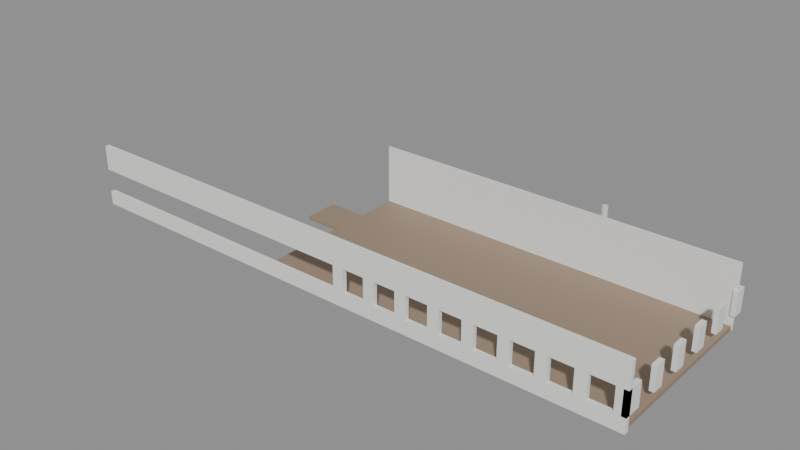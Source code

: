 # Source: SM_Bygg_Helgasetr_P1_O_S.blend  (saved by Blender 5.3.31; exported with 4.5.12 LTS)
import bpy
from mathutils import Matrix  # noqa: F401  (used for matrix-valued properties, if any)

bpy.ops.wm.read_factory_settings(use_empty=True)
scene = bpy.context.scene
scene.name = 'Scene'

# ---- materials (node trees are filled in below, after node groups)
mat_floor_in = bpy.data.materials.new('Floor_In')
mat_floor_in.diffuse_color = (0.33, 0.24, 0.17, 1.0)
mat_plasterwhite_in = bpy.data.materials.new('PlasterWhite_In')
mat_plasterwhite_in.diffuse_color = (0.85, 0.85, 0.83, 1.0)
mat_concretesmooth_in = bpy.data.materials.new('ConcreteSmooth_In')
mat_concretesmooth_in.diffuse_color = (0.58, 0.58, 0.56, 1.0)

# ---- material node trees
mat_floor_in.use_nodes = True; mat_floor_in.node_tree.nodes.clear()
_N = mat_floor_in.node_tree.nodes; _L = mat_floor_in.node_tree.links
n0 = _N.new('ShaderNodeBsdfPrincipled'); n0.name = 'Principled BSDF'; n0.location = (-200, 100)
n0.inputs[0].default_value = (0.33, 0.24, 0.17, 1.0)
n0.inputs[2].default_value = 0.6
n0.inputs[10].default_value = 0.005
n1 = _N.new('ShaderNodeOutputMaterial'); n1.name = 'Material Output'; n1.location = (200, 100)
_L.new(n0.outputs[0], n1.inputs[0])
n1.is_active_output = True
mat_plasterwhite_in.use_nodes = True; mat_plasterwhite_in.node_tree.nodes.clear()
_N = mat_plasterwhite_in.node_tree.nodes; _L = mat_plasterwhite_in.node_tree.links
n0 = _N.new('ShaderNodeBsdfPrincipled'); n0.name = 'Principled BSDF'; n0.location = (-200, 100)
n0.inputs[0].default_value = (0.85, 0.85, 0.83, 1.0)
n0.inputs[2].default_value = 0.8
n0.inputs[10].default_value = 0.005
n1 = _N.new('ShaderNodeOutputMaterial'); n1.name = 'Material Output'; n1.location = (200, 100)
_L.new(n0.outputs[0], n1.inputs[0])
n1.is_active_output = True
mat_concretesmooth_in.use_nodes = True; mat_concretesmooth_in.node_tree.nodes.clear()
_N = mat_concretesmooth_in.node_tree.nodes; _L = mat_concretesmooth_in.node_tree.links
n0 = _N.new('ShaderNodeBsdfPrincipled'); n0.name = 'Principled BSDF'; n0.location = (-200, 100)
n0.inputs[0].default_value = (0.58, 0.58, 0.56, 1.0)
n0.inputs[2].default_value = 0.7
n0.inputs[10].default_value = 0.005
n1 = _N.new('ShaderNodeOutputMaterial'); n1.name = 'Material Output'; n1.location = (200, 100)
_L.new(n0.outputs[0], n1.inputs[0])
n1.is_active_output = True

# ---- meshes
me_sm_bygg_helgasetr_p1_o_s = bpy.data.meshes.new('SM_Bygg_Helgasetr_P1_O_S')
me_sm_bygg_helgasetr_p1_o_s.from_pydata([(-6.77, -20.05, -0.35), (25.75, -20.05, -0.35), (25.75, -23.8, -0.35), (-6.77, -23.8, -0.35), (-6.77, -20.05, 0.0), (25.75, -20.05, 0.0), (-6.77, -23.8, 0.0), (-6.77, -26.9, -0.35), (25.75, -26.9, -0.35), (25.75, -35.66, -0.35), (-6.77, -35.66, -0.35), (-6.77, -26.9, 0.0), (25.75, -26.9, 0.0), (25.75, -35.66, 0.0), (-6.77, -35.66, 0.0), (-10.2, -23.8, -0.35), (-10.2, -26.9, -0.35), (-10.2, -23.8, 0.0), (25.75, -23.8, 0.0), (-10.2, -26.9, 0.0), (25.55, -19.27, 0.9), (25.95, -19.27, 0.9), (25.95, -20.27, 0.9), (25.55, -20.27, 0.9), (25.55, -19.27, 3.0), (25.95, -19.27, 3.0), (25.95, -20.27, 3.0), (25.55, -20.27, 3.0), (25.55, -22.27, 0.9), (25.95, -22.27, 0.9), (25.95, -23.27, 0.9), (25.55, -23.27, 0.9), (25.55, -22.27, 3.0), (25.95, -22.27, 3.0), (25.95, -23.27, 3.0), (25.55, -23.27, 3.0), (25.55, -25.27, 0.9), (25.95, -25.27, 0.9), (25.95, -26.27, 0.9), (25.55, -26.27, 0.9), (25.55, -25.27, 3.0), (25.95, -25.27, 3.0), (25.95, -26.27, 3.0), (25.55, -26.27, 3.0), (25.55, -28.27, 0.9), (25.95, -28.27, 0.9), (25.95, -29.27, 0.9), (25.55, -29.27, 0.9), (25.55, -28.27, 3.0), (25.95, -28.27, 3.0), (25.95, -29.27, 3.0), (25.55, -29.27, 3.0), (25.55, -31.27, 0.9), (25.95, -31.27, 0.9), (25.95, -32.28, 0.9), (25.55, -32.28, 0.9), (25.55, -31.27, 3.0), (25.95, -31.27, 3.0), (25.95, -32.28, 3.0), (25.55, -32.28, 3.0), (25.55, -34.28, 0.9), (25.95, -34.28, 0.9), (25.95, -35.86, 0.9), (25.55, -35.86, 0.9), (25.55, -34.28, 3.0), (25.95, -34.28, 3.0), (25.95, -35.86, 3.0), (25.55, -35.86, 3.0), (-6.845, -19.97, -0.35), (25.82, -19.97, -0.35), (25.82, -20.12, -0.35), (-6.845, -20.12, -0.35), (-6.845, -19.97, 5.25), (25.82, -19.97, 5.25), (25.82, -20.12, 5.25), (-6.845, -20.12, 5.25), (-25.95, -35.46, -0.35), (25.95, -35.46, -0.35), (25.95, -35.86, -0.35), (-25.95, -35.86, -0.35), (-25.95, -35.46, 0.9), (25.95, -35.46, 0.9), (-25.95, -35.86, 0.9), (-25.95, -35.46, 3.0), (25.95, -35.46, 3.0), (-25.95, -35.86, 3.0), (-25.95, -35.46, 5.25), (25.95, -35.46, 5.25), (25.95, -35.86, 5.25), (-25.95, -35.86, 5.25), (1.0, -35.46, 0.9), (2.0, -35.46, 0.9), (2.0, -35.86, 0.9), (1.0, -35.86, 0.9), (1.0, -35.46, 3.0), (2.0, -35.46, 3.0), (2.0, -35.86, 3.0), (1.0, -35.86, 3.0), (4.0, -35.46, 0.9), (5.0, -35.46, 0.9), (5.0, -35.86, 0.9), (4.0, -35.86, 0.9), (4.0, -35.46, 3.0), (5.0, -35.46, 3.0), (5.0, -35.86, 3.0), (4.0, -35.86, 3.0), (7.0, -35.46, 0.9), (8.0, -35.46, 0.9), (8.0, -35.86, 0.9), (7.0, -35.86, 0.9), (7.0, -35.46, 3.0), (8.0, -35.46, 3.0), (8.0, -35.86, 3.0), (7.0, -35.86, 3.0), (10.0, -35.46, 0.9), (11.0, -35.46, 0.9), (11.0, -35.86, 0.9), (10.0, -35.86, 0.9), (10.0, -35.46, 3.0), (11.0, -35.46, 3.0), (11.0, -35.86, 3.0), (10.0, -35.86, 3.0), (13.0, -35.46, 0.9), (14.0, -35.46, 0.9), (14.0, -35.86, 0.9), (13.0, -35.86, 0.9), (13.0, -35.46, 3.0), (14.0, -35.46, 3.0), (14.0, -35.86, 3.0), (13.0, -35.86, 3.0), (16.0, -35.46, 0.9), (17.0, -35.46, 0.9), (17.0, -35.86, 0.9), (16.0, -35.86, 0.9), (16.0, -35.46, 3.0), (17.0, -35.46, 3.0), (17.0, -35.86, 3.0), (16.0, -35.86, 3.0), (19.0, -35.46, 0.9), (20.0, -35.46, 0.9), (20.0, -35.86, 0.9), (19.0, -35.86, 0.9), (19.0, -35.46, 3.0), (20.0, -35.46, 3.0), (20.0, -35.86, 3.0), (19.0, -35.86, 3.0), (22.0, -35.46, 0.9), (23.0, -35.46, 0.9), (23.0, -35.86, 0.9), (22.0, -35.86, 0.9), (22.0, -35.46, 3.0), (23.0, -35.46, 3.0), (23.0, -35.86, 3.0), (22.0, -35.86, 3.0), (25.0, -35.46, 0.9), (25.0, -35.86, 0.9), (25.0, -35.46, 3.0), (25.0, -35.86, 3.0), (13.79, -18.03, 0.0), (13.78, -18.09, 0.0), (13.76, -18.16, 0.0), (13.72, -18.21, 0.0), (13.66, -18.25, 0.0), (13.6, -18.27, 0.0), (13.54, -18.28, 0.0), (13.48, -18.27, 0.0), (13.41, -18.25, 0.0), (13.36, -18.21, 0.0), (13.32, -18.16, 0.0), (13.3, -18.09, 0.0), (13.29, -18.03, 0.0), (13.3, -17.97, 0.0), (13.32, -17.91, 0.0), (13.36, -17.85, 0.0), (13.41, -17.81, 0.0), (13.48, -17.79, 0.0), (13.54, -17.78, 0.0), (13.6, -17.79, 0.0), (13.66, -17.81, 0.0), (13.72, -17.85, 0.0), (13.76, -17.91, 0.0), (13.78, -17.97, 0.0), (13.79, -18.03, 5.25), (13.78, -18.09, 5.25), (13.76, -18.16, 5.25), (13.72, -18.21, 5.25), (13.66, -18.25, 5.25), (13.6, -18.27, 5.25), (13.54, -18.28, 5.25), (13.48, -18.27, 5.25), (13.41, -18.25, 5.25), (13.36, -18.21, 5.25), (13.32, -18.16, 5.25), (13.3, -18.09, 5.25), (13.29, -18.03, 5.25), (13.3, -17.97, 5.25), (13.32, -17.91, 5.25), (13.36, -17.85, 5.25), (13.41, -17.81, 5.25), (13.48, -17.79, 5.25), (13.54, -17.78, 5.25), (13.6, -17.79, 5.25), (13.66, -17.81, 5.25), (13.72, -17.85, 5.25), (13.76, -17.91, 5.25), (13.78, -17.97, 5.25)], [], [(0, 1, 2, 3), (4, 6, 18, 5), (0, 4, 5, 1), (1, 5, 18, 2), (2, 18, 6, 3), (3, 6, 4, 0), (7, 8, 9, 10), (11, 14, 13, 12), (7, 11, 12, 8), (8, 12, 13, 9), (9, 13, 14, 10), (10, 14, 11, 7), (15, 2, 8, 16), (17, 19, 12, 18), (15, 17, 18, 2), (2, 18, 12, 8), (8, 12, 19, 16), (16, 19, 17, 15), (20, 21, 22, 23), (24, 27, 26, 25), (20, 24, 25, 21), (21, 25, 26, 22), (22, 26, 27, 23), (23, 27, 24, 20), (28, 29, 30, 31), (32, 35, 34, 33), (28, 32, 33, 29), (29, 33, 34, 30), (30, 34, 35, 31), (31, 35, 32, 28), (36, 37, 38, 39), (40, 43, 42, 41), (36, 40, 41, 37), (37, 41, 42, 38), (38, 42, 43, 39), (39, 43, 40, 36), (44, 45, 46, 47), (48, 51, 50, 49), (44, 48, 49, 45), (45, 49, 50, 46), (46, 50, 51, 47), (47, 51, 48, 44), (52, 53, 54, 55), (56, 59, 58, 57), (52, 56, 57, 53), (53, 57, 58, 54), (54, 58, 59, 55), (55, 59, 56, 52), (60, 61, 62, 63), (64, 67, 66, 65), (60, 64, 65, 61), (61, 65, 66, 62), (62, 66, 67, 63), (63, 67, 64, 60), (68, 69, 70, 71), (72, 75, 74, 73), (68, 72, 73, 69), (69, 73, 74, 70), (70, 74, 75, 71), (71, 75, 72, 68), (76, 77, 78, 79), (80, 82, 62, 81), (76, 80, 81, 77), (77, 81, 62, 78), (78, 62, 82, 79), (79, 82, 80, 76), (83, 84, 66, 85), (86, 89, 88, 87), (83, 86, 87, 84), (84, 87, 88, 66), (66, 88, 89, 85), (85, 89, 86, 83), (90, 91, 92, 93), (94, 97, 96, 95), (90, 94, 95, 91), (91, 95, 96, 92), (92, 96, 97, 93), (93, 97, 94, 90), (98, 99, 100, 101), (102, 105, 104, 103), (98, 102, 103, 99), (99, 103, 104, 100), (100, 104, 105, 101), (101, 105, 102, 98), (106, 107, 108, 109), (110, 113, 112, 111), (106, 110, 111, 107), (107, 111, 112, 108), (108, 112, 113, 109), (109, 113, 110, 106), (114, 115, 116, 117), (118, 121, 120, 119), (114, 118, 119, 115), (115, 119, 120, 116), (116, 120, 121, 117), (117, 121, 118, 114), (122, 123, 124, 125), (126, 129, 128, 127), (122, 126, 127, 123), (123, 127, 128, 124), (124, 128, 129, 125), (125, 129, 126, 122), (130, 131, 132, 133), (134, 137, 136, 135), (130, 134, 135, 131), (131, 135, 136, 132), (132, 136, 137, 133), (133, 137, 134, 130), (138, 139, 140, 141), (142, 145, 144, 143), (138, 142, 143, 139), (139, 143, 144, 140), (140, 144, 145, 141), (141, 145, 142, 138), (146, 147, 148, 149), (150, 153, 152, 151), (146, 150, 151, 147), (147, 151, 152, 148), (148, 152, 153, 149), (149, 153, 150, 146), (154, 81, 62, 155), (156, 157, 66, 84), (154, 156, 84, 81), (81, 84, 66, 62), (62, 66, 157, 155), (155, 157, 156, 154), (181, 158, 159, 160, 161, 162, 163, 164, 165, 166, 167, 168, 169, 170, 171, 172, 173, 174, 175, 176, 177, 178, 179, 180), (182, 205, 204, 203, 202, 201, 200, 199, 198, 197, 196, 195, 194, 193, 192, 191, 190, 189, 188, 187, 186, 185, 184, 183), (158, 182, 183, 159), (159, 183, 184, 160), (160, 184, 185, 161), (161, 185, 186, 162), (162, 186, 187, 163), (163, 187, 188, 164), (164, 188, 189, 165), (165, 189, 190, 166), (166, 190, 191, 167), (167, 191, 192, 168), (168, 192, 193, 169), (169, 193, 194, 170), (170, 194, 195, 171), (171, 195, 196, 172), (172, 196, 197, 173), (173, 197, 198, 174), (174, 198, 199, 175), (175, 199, 200, 176), (176, 200, 201, 177), (177, 201, 202, 178), (178, 202, 203, 179), (179, 203, 204, 180), (180, 204, 205, 181), (181, 205, 182, 158)])
me_sm_bygg_helgasetr_p1_o_s.polygons.foreach_set('use_smooth', [0, 0, 0, 0, 0, 0, 0, 0, 0, 0, 0, 0, 0, 0, 0, 0, 0, 0, 0, 0, 0, 0, 0, 0, 0, 0, 0, 0, 0, 0, 0, 0, 0, 0, 0, 0, 0, 0, 0, 0, 0, 0, 0, 0, 0, 0, 0, 0, 0, 0, 0, 0, 0, 0, 0, 0, 0, 0, 0, 0, 0, 0, 0, 0, 0, 0, 0, 0, 0, 0, 0, 0, 0, 0, 0, 0, 0, 0, 0, 0, 0, 0, 0, 0, 0, 0, 0, 0, 0, 0, 0, 0, 0, 0, 0, 0, 0, 0, 0, 0, 0, 0, 0, 0, 0, 0, 0, 0, 0, 0, 0, 0, 0, 0, 0, 0, 0, 0, 0, 0, 0, 0, 0, 0, 0, 0, 1, 1, 1, 1, 1, 1, 1, 1, 1, 1, 1, 1, 1, 1, 1, 1, 1, 1, 1, 1, 1, 1, 1, 1, 1, 1])
me_sm_bygg_helgasetr_p1_o_s.polygons.foreach_set('material_index', [0, 0, 0, 0, 0, 0, 0, 0, 0, 0, 0, 0, 0, 0, 0, 0, 0, 0, 1, 1, 1, 1, 1, 1, 1, 1, 1, 1, 1, 1, 1, 1, 1, 1, 1, 1, 1, 1, 1, 1, 1, 1, 1, 1, 1, 1, 1, 1, 1, 1, 1, 1, 1, 1, 1, 1, 1, 1, 1, 1, 1, 1, 1, 1, 1, 1, 1, 1, 1, 1, 1, 1, 1, 1, 1, 1, 1, 1, 1, 1, 1, 1, 1, 1, 1, 1, 1, 1, 1, 1, 1, 1, 1, 1, 1, 1, 1, 1, 1, 1, 1, 1, 1, 1, 1, 1, 1, 1, 1, 1, 1, 1, 1, 1, 1, 1, 1, 1, 1, 1, 1, 1, 1, 1, 1, 1, 2, 2, 2, 2, 2, 2, 2, 2, 2, 2, 2, 2, 2, 2, 2, 2, 2, 2, 2, 2, 2, 2, 2, 2, 2, 2])
_uv = me_sm_bygg_helgasetr_p1_o_s.uv_layers.new(name='Float2')
_uv.uv.foreach_set('vector', [-3.385, -10.02, 12.88, -10.02, 12.88, -11.9, -3.385, -11.9, -3.385, -10.02, -3.385, -11.9, 12.88, -11.9, 12.88, -10.02, -3.385, -0.175, -3.385, 0.0, 12.88, 0.0, 12.88, -0.175, -10.02, -0.175, -10.02, 0.0, -11.9, 0.0, -11.9, -0.175, 12.88, -0.175, 12.88, 0.0, -3.385, 0.0, -3.385, -0.175, -11.9, -0.175, -11.9, 0.0, -10.02, 0.0, -10.02, -0.175, -3.385, -13.45, 12.88, -13.45, 12.88, -17.83, -3.385, -17.83, -3.385, -13.45, -3.385, -17.83, 12.88, -17.83, 12.88, -13.45, -3.385, -0.175, -3.385, 0.0, 12.88, 0.0, 12.88, -0.175, -13.45, -0.175, -13.45, 0.0, -17.83, 0.0, -17.83, -0.175, 12.88, -0.175, 12.88, 0.0, -3.385, 0.0, -3.385, -0.175, -17.83, -0.175, -17.83, 0.0, -13.45, 0.0, -13.45, -0.175, -5.1, -11.9, 12.88, -11.9, 12.88, -13.45, -5.1, -13.45, -5.1, -11.9, -5.1, -13.45, 12.88, -13.45, 12.88, -11.9, -5.1, -0.175, -5.1, 0.0, 12.88, 0.0, 12.88, -0.175, -11.9, -0.175, -11.9, 0.0, -13.45, 0.0, -13.45, -0.175, 12.88, -0.175, 12.88, 0.0, -5.1, 0.0, -5.1, -0.175, -13.45, -0.175, -13.45, 0.0, -11.9, 0.0, -11.9, -0.175, 12.77, -9.637, 12.98, -9.637, 12.98, -10.14, 12.77, -10.14, 12.77, -9.637, 12.77, -10.14, 12.98, -10.14, 12.98, -9.637, 12.77, 0.45, 12.77, 1.5, 12.98, 1.5, 12.98, 0.45, -9.637, 0.45, -9.637, 1.5, -10.14, 1.5, -10.14, 0.45, 12.98, 0.45, 12.98, 1.5, 12.77, 1.5, 12.77, 0.45, -10.14, 0.45, -10.14, 1.5, -9.637, 1.5, -9.637, 0.45, 12.77, -11.14, 12.98, -11.14, 12.98, -11.64, 12.77, -11.64, 12.77, -11.14, 12.77, -11.64, 12.98, -11.64, 12.98, -11.14, 12.77, 0.45, 12.77, 1.5, 12.98, 1.5, 12.98, 0.45, -11.14, 0.45, -11.14, 1.5, -11.64, 1.5, -11.64, 0.45, 12.98, 0.45, 12.98, 1.5, 12.77, 1.5, 12.77, 0.45, -11.64, 0.45, -11.64, 1.5, -11.14, 1.5, -11.14, 0.45, 12.77, -12.64, 12.98, -12.64, 12.98, -13.14, 12.77, -13.14, 12.77, -12.64, 12.77, -13.14, 12.98, -13.14, 12.98, -12.64, 12.77, 0.45, 12.77, 1.5, 12.98, 1.5, 12.98, 0.45, -12.64, 0.45, -12.64, 1.5, -13.14, 1.5, -13.14, 0.45, 12.98, 0.45, 12.98, 1.5, 12.77, 1.5, 12.77, 0.45, -13.14, 0.45, -13.14, 1.5, -12.64, 1.5, -12.64, 0.45, 12.77, -14.14, 12.98, -14.14, 12.98, -14.64, 12.77, -14.64, 12.77, -14.14, 12.77, -14.64, 12.98, -14.64, 12.98, -14.14, 12.77, 0.45, 12.77, 1.5, 12.98, 1.5, 12.98, 0.45, -14.14, 0.45, -14.14, 1.5, -14.64, 1.5, -14.64, 0.45, 12.98, 0.45, 12.98, 1.5, 12.77, 1.5, 12.77, 0.45, -14.64, 0.45, -14.64, 1.5, -14.14, 1.5, -14.14, 0.45, 12.77, -15.64, 12.98, -15.64, 12.98, -16.14, 12.77, -16.14, 12.77, -15.64, 12.77, -16.14, 12.98, -16.14, 12.98, -15.64, 12.77, 0.45, 12.77, 1.5, 12.98, 1.5, 12.98, 0.45, -15.64, 0.45, -15.64, 1.5, -16.14, 1.5, -16.14, 0.45, 12.98, 0.45, 12.98, 1.5, 12.77, 1.5, 12.77, 0.45, -16.14, 0.45, -16.14, 1.5, -15.64, 1.5, -15.64, 0.45, 12.77, -17.14, 12.98, -17.14, 12.98, -17.93, 12.77, -17.93, 12.77, -17.14, 12.77, -17.93, 12.98, -17.93, 12.98, -17.14, 12.77, 0.45, 12.77, 1.5, 12.98, 1.5, 12.98, 0.45, -17.14, 0.45, -17.14, 1.5, -17.93, 1.5, -17.93, 0.45, 12.98, 0.45, 12.98, 1.5, 12.77, 1.5, 12.77, 0.45, -17.93, 0.45, -17.93, 1.5, -17.14, 1.5, -17.14, 0.45, -3.422, -9.987, 12.91, -9.987, 12.91, -10.06, -3.422, -10.06, -3.422, -9.987, -3.422, -10.06, 12.91, -10.06, 12.91, -9.987, -3.422, -0.175, -3.422, 2.625, 12.91, 2.625, 12.91, -0.175, -9.987, -0.175, -9.987, 2.625, -10.06, 2.625, -10.06, -0.175, 12.91, -0.175, 12.91, 2.625, -3.422, 2.625, -3.422, -0.175, -10.06, -0.175, -10.06, 2.625, -9.987, 2.625, -9.987, -0.175, -12.98, -17.73, 12.98, -17.73, 12.98, -17.93, -12.98, -17.93, -12.98, -17.73, -12.98, -17.93, 12.98, -17.93, 12.98, -17.73, -12.98, -0.175, -12.98, 0.45, 12.98, 0.45, 12.98, -0.175, -17.73, -0.175, -17.73, 0.45, -17.93, 0.45, -17.93, -0.175, 12.98, -0.175, 12.98, 0.45, -12.98, 0.45, -12.98, -0.175, -17.93, -0.175, -17.93, 0.45, -17.73, 0.45, -17.73, -0.175, -12.98, -17.73, 12.98, -17.73, 12.98, -17.93, -12.98, -17.93, -12.98, -17.73, -12.98, -17.93, 12.98, -17.93, 12.98, -17.73, -12.98, 1.5, -12.98, 2.625, 12.98, 2.625, 12.98, 1.5, -17.73, 1.5, -17.73, 2.625, -17.93, 2.625, -17.93, 1.5, 12.98, 1.5, 12.98, 2.625, -12.98, 2.625, -12.98, 1.5, -17.93, 1.5, -17.93, 2.625, -17.73, 2.625, -17.73, 1.5, 0.5, -17.73, 1.0, -17.73, 1.0, -17.93, 0.5, -17.93, 0.5, -17.73, 0.5, -17.93, 1.0, -17.93, 1.0, -17.73, 0.5, 0.45, 0.5, 1.5, 1.0, 1.5, 1.0, 0.45, -17.73, 0.45, -17.73, 1.5, -17.93, 1.5, -17.93, 0.45, 1.0, 0.45, 1.0, 1.5, 0.5, 1.5, 0.5, 0.45, -17.93, 0.45, -17.93, 1.5, -17.73, 1.5, -17.73, 0.45, 2.0, -17.73, 2.5, -17.73, 2.5, -17.93, 2.0, -17.93, 2.0, -17.73, 2.0, -17.93, 2.5, -17.93, 2.5, -17.73, 2.0, 0.45, 2.0, 1.5, 2.5, 1.5, 2.5, 0.45, -17.73, 0.45, -17.73, 1.5, -17.93, 1.5, -17.93, 0.45, 2.5, 0.45, 2.5, 1.5, 2.0, 1.5, 2.0, 0.45, -17.93, 0.45, -17.93, 1.5, -17.73, 1.5, -17.73, 0.45, 3.5, -17.73, 4.0, -17.73, 4.0, -17.93, 3.5, -17.93, 3.5, -17.73, 3.5, -17.93, 4.0, -17.93, 4.0, -17.73, 3.5, 0.45, 3.5, 1.5, 4.0, 1.5, 4.0, 0.45, -17.73, 0.45, -17.73, 1.5, -17.93, 1.5, -17.93, 0.45, 4.0, 0.45, 4.0, 1.5, 3.5, 1.5, 3.5, 0.45, -17.93, 0.45, -17.93, 1.5, -17.73, 1.5, -17.73, 0.45, 5.0, -17.73, 5.5, -17.73, 5.5, -17.93, 5.0, -17.93, 5.0, -17.73, 5.0, -17.93, 5.5, -17.93, 5.5, -17.73, 5.0, 0.45, 5.0, 1.5, 5.5, 1.5, 5.5, 0.45, -17.73, 0.45, -17.73, 1.5, -17.93, 1.5, -17.93, 0.45, 5.5, 0.45, 5.5, 1.5, 5.0, 1.5, 5.0, 0.45, -17.93, 0.45, -17.93, 1.5, -17.73, 1.5, -17.73, 0.45, 6.5, -17.73, 7.0, -17.73, 7.0, -17.93, 6.5, -17.93, 6.5, -17.73, 6.5, -17.93, 7.0, -17.93, 7.0, -17.73, 6.5, 0.45, 6.5, 1.5, 7.0, 1.5, 7.0, 0.45, -17.73, 0.45, -17.73, 1.5, -17.93, 1.5, -17.93, 0.45, 7.0, 0.45, 7.0, 1.5, 6.5, 1.5, 6.5, 0.45, -17.93, 0.45, -17.93, 1.5, -17.73, 1.5, -17.73, 0.45, 8.0, -17.73, 8.5, -17.73, 8.5, -17.93, 8.0, -17.93, 8.0, -17.73, 8.0, -17.93, 8.5, -17.93, 8.5, -17.73, 8.0, 0.45, 8.0, 1.5, 8.5, 1.5, 8.5, 0.45, -17.73, 0.45, -17.73, 1.5, -17.93, 1.5, -17.93, 0.45, 8.5, 0.45, 8.5, 1.5, 8.0, 1.5, 8.0, 0.45, -17.93, 0.45, -17.93, 1.5, -17.73, 1.5, -17.73, 0.45, 9.5, -17.73, 10.0, -17.73, 10.0, -17.93, 9.5, -17.93, 9.5, -17.73, 9.5, -17.93, 10.0, -17.93, 10.0, -17.73, 9.5, 0.45, 9.5, 1.5, 10.0, 1.5, 10.0, 0.45, -17.73, 0.45, -17.73, 1.5, -17.93, 1.5, -17.93, 0.45, 10.0, 0.45, 10.0, 1.5, 9.5, 1.5, 9.5, 0.45, -17.93, 0.45, -17.93, 1.5, -17.73, 1.5, -17.73, 0.45, 11.0, -17.73, 11.5, -17.73, 11.5, -17.93, 11.0, -17.93, 11.0, -17.73, 11.0, -17.93, 11.5, -17.93, 11.5, -17.73, 11.0, 0.45, 11.0, 1.5, 11.5, 1.5, 11.5, 0.45, -17.73, 0.45, -17.73, 1.5, -17.93, 1.5, -17.93, 0.45, 11.5, 0.45, 11.5, 1.5, 11.0, 1.5, 11.0, 0.45, -17.93, 0.45, -17.93, 1.5, -17.73, 1.5, -17.73, 0.45, 12.5, -17.73, 12.98, -17.73, 12.98, -17.93, 12.5, -17.93, 12.5, -17.73, 12.5, -17.93, 12.98, -17.93, 12.98, -17.73, 12.5, 0.45, 12.5, 1.5, 12.98, 1.5, 12.98, 0.45, -17.73, 0.45, -17.73, 1.5, -17.93, 1.5, -17.93, 0.45, 12.98, 0.45, 12.98, 1.5, 12.5, 1.5, 12.5, 0.45, -17.93, 0.45, -17.93, 1.5, -17.73, 1.5, -17.73, 0.45, 6.891, -8.983, 6.895, -9.015, 6.891, -9.047, 6.878, -9.078, 6.858, -9.103, 6.832, -9.123, 6.802, -9.136, 6.77, -9.14, 6.738, -9.136, 6.707, -9.123, 6.682, -9.103, 6.662, -9.078, 6.649, -9.047, 6.645, -9.015, 6.649, -8.983, 6.662, -8.953, 6.682, -8.927, 6.707, -8.907, 6.738, -8.894, 6.77, -8.89, 6.802, -8.894, 6.832, -8.907, 6.858, -8.927, 6.878, -8.953, 6.895, -9.015, 6.891, -8.983, 6.878, -8.953, 6.858, -8.927, 6.832, -8.907, 6.802, -8.894, 6.77, -8.89, 6.738, -8.894, 6.707, -8.907, 6.682, -8.927, 6.662, -8.953, 6.649, -8.983, 6.645, -9.015, 6.649, -9.047, 6.662, -9.078, 6.682, -9.103, 6.707, -9.123, 6.738, -9.136, 6.77, -9.14, 6.802, -9.136, 6.832, -9.123, 6.858, -9.103, 6.878, -9.078, 6.891, -9.047, -9.015, 0.0, -9.015, 2.625, -9.047, 2.625, -9.047, 0.0, -9.047, 0.0, -9.047, 2.625, -9.078, 2.625, -9.078, 0.0, -9.078, 0.0, -9.078, 2.625, -9.103, 2.625, -9.103, 0.0, 6.858, 0.0, 6.858, 2.625, 6.832, 2.625, 6.832, 0.0, 6.832, 0.0, 6.832, 2.625, 6.802, 2.625, 6.802, 0.0, 6.802, 0.0, 6.802, 2.625, 6.77, 2.625, 6.77, 0.0, 6.77, 0.0, 6.77, 2.625, 6.738, 2.625, 6.738, 0.0, 6.738, 0.0, 6.738, 2.625, 6.707, 2.625, 6.707, 0.0, 6.707, 0.0, 6.707, 2.625, 6.682, 2.625, 6.682, 0.0, -9.103, 0.0, -9.103, 2.625, -9.078, 2.625, -9.078, 0.0, -9.078, 0.0, -9.078, 2.625, -9.047, 2.625, -9.047, 0.0, -9.047, 0.0, -9.047, 2.625, -9.015, 2.625, -9.015, 0.0, -9.015, 0.0, -9.015, 2.625, -8.983, 2.625, -8.983, 0.0, -8.983, 0.0, -8.983, 2.625, -8.953, 2.625, -8.953, 0.0, -8.953, 0.0, -8.953, 2.625, -8.927, 2.625, -8.927, 0.0, 6.682, 0.0, 6.682, 2.625, 6.707, 2.625, 6.707, 0.0, 6.707, 0.0, 6.707, 2.625, 6.738, 2.625, 6.738, 0.0, 6.738, 0.0, 6.738, 2.625, 6.77, 2.625, 6.77, 0.0, 6.77, 0.0, 6.77, 2.625, 6.802, 2.625, 6.802, 0.0, 6.802, 0.0, 6.802, 2.625, 6.832, 2.625, 6.832, 0.0, 6.832, 0.0, 6.832, 2.625, 6.858, 2.625, 6.858, 0.0, -8.927, 0.0, -8.927, 2.625, -8.953, 2.625, -8.953, 0.0, -8.953, 0.0, -8.953, 2.625, -8.983, 2.625, -8.983, 0.0, -8.983, 0.0, -8.983, 2.625, -9.015, 2.625, -9.015, 0.0])
me_sm_bygg_helgasetr_p1_o_s.materials.append(mat_floor_in)
me_sm_bygg_helgasetr_p1_o_s.materials.append(mat_plasterwhite_in)
me_sm_bygg_helgasetr_p1_o_s.materials.append(mat_concretesmooth_in)
me_sm_bygg_helgasetr_p1_o_s.update()

# ---- objects
ob_sm_bygg_helgasetr_p1_o_s = bpy.data.objects.new('SM_Bygg_Helgasetr_P1_O_S', me_sm_bygg_helgasetr_p1_o_s)

# ---- transforms, parenting, visibility, modifiers, constraints
ob_sm_bygg_helgasetr_p1_o_s.location = (0.0, 0.0, 0.0)

# ---- collection membership
scene.collection.objects.link(ob_sm_bygg_helgasetr_p1_o_s)

# ---- scene / render settings (as saved in the file)
scene.frame_start = 1; scene.frame_end = 250; scene.frame_set(1)
scene.render.engine = 'BLENDER_EEVEE_NEXT'
scene.render.bake_bias = 0.0
scene.render.bake_samples = 0
scene.render.compositor_device = 'GPU'
scene.eevee.use_volume_custom_range = False
scene.eevee.fast_gi_thickness_near = 0.1
scene.eevee.fast_gi_thickness_far = 0.0
scene.eevee.ray_tracing_options.screen_trace_thickness = 0.1
bpy.context.view_layer.update()

# ---- added for rendering (the .blend has no active camera and no usable light): camera, sun + grey world if the file has none
cam_auto = bpy.data.cameras.new('AutoCamera')
cam_auto.lens = 50.0
cam_auto.sensor_width = 36.0
cam_auto.clip_end = 1000.0
ob_auto_camera = bpy.data.objects.new('AutoCamera', cam_auto)
scene.collection.objects.link(ob_auto_camera)
ob_auto_camera.location = (51.1127, -88.1553, 43.3402)
ob_auto_camera.rotation_euler = (1.09748, -7.21219e-08, 0.694738)
scene.camera = ob_auto_camera
light_auto_sun = bpy.data.lights.new('AutoSun', 'SUN')
light_auto_sun.energy = 3.0
light_auto_sun.angle = 0.0523599
ob_auto_sun = bpy.data.objects.new('AutoSun', light_auto_sun)
scene.collection.objects.link(ob_auto_sun)
ob_auto_sun.rotation_euler = (0.872665, 0.174533, 0.523599)
if scene.world is None:
    world_auto = bpy.data.worlds.new('AutoWorld')
    world_auto.color = (0.3, 0.3, 0.3)
    scene.world = world_auto
bpy.context.view_layer.update()
